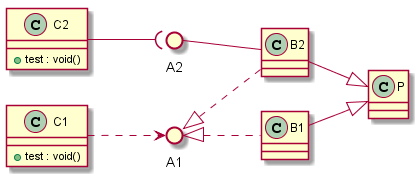

The diagram above was rendered by PlantUML. Its source (embedded in the PNG):
@startuml
left to right direction
circle A1
circle A2
class C1 {
+test : void()
}
class C2 {
+test : void()
}
class P {
}
C1 ..> A1
C2 --( A2
A1 <|.. B1
A1 <|.. B2
B1 --|> P
B2 --|> P
A2 -- B2
@enduml